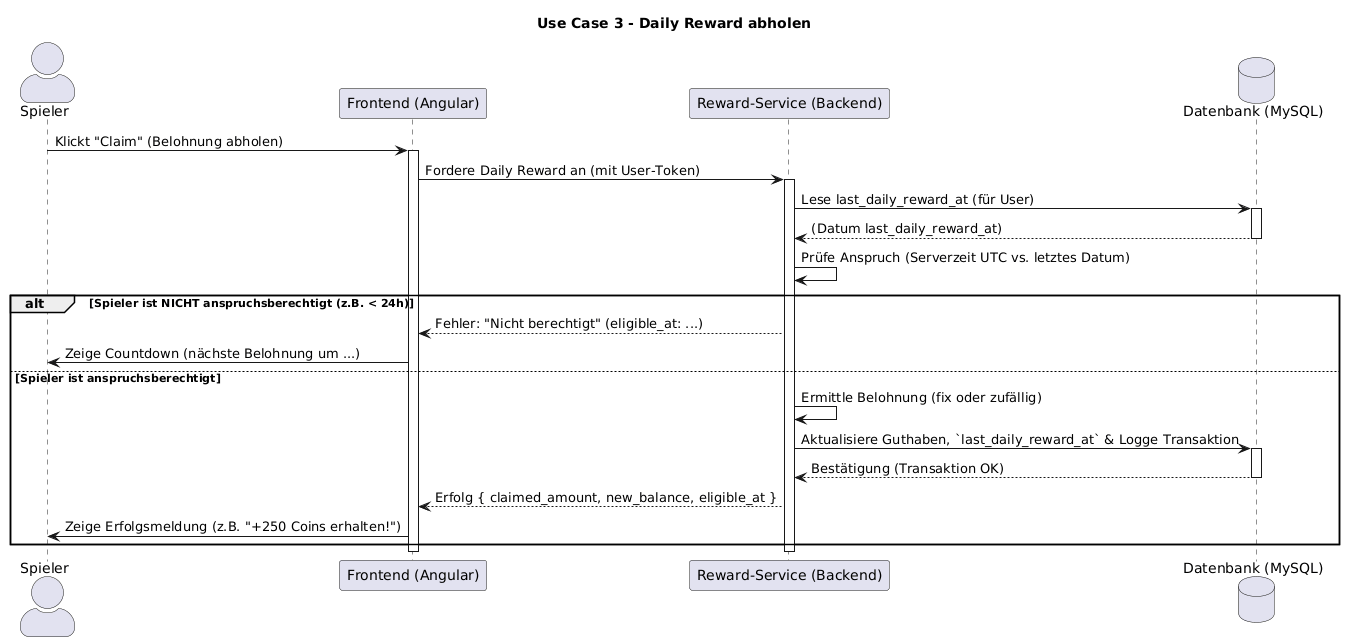

The diagram above was rendered by PlantUML. Its source (embedded in the PNG):
@startuml
' Titel: Sequenzdiagramm für Use Case 3 - Daily Reward abholen
title Use Case 3 - Daily Reward abholen

skinparam sequenceActorStyle awesome

actor "Spieler" as user
participant "Frontend (Angular)" as frontend
participant "Reward-Service (Backend)" as backend
database "Datenbank (MySQL)" as db

user -> frontend: Klickt "Claim" (Belohnung abholen)
activate frontend

frontend -> backend: Fordere Daily Reward an (mit User-Token)
activate backend

backend -> db: Lese last_daily_reward_at (für User)
activate db
db --> backend: (Datum last_daily_reward_at)
deactivate db

backend -> backend: Prüfe Anspruch (Serverzeit UTC vs. letztes Datum)

alt Spieler ist NICHT anspruchsberechtigt (z.B. < 24h)
backend --> frontend: Fehler: "Nicht berechtigt" (eligible_at: ...)
frontend -> user: Zeige Countdown (nächste Belohnung um ...)

else Spieler ist anspruchsberechtigt
backend -> backend: Ermittle Belohnung (fix oder zufällig)

' Atomare Transaktion (gemäß Special Requirements)
backend -> db: Aktualisiere Guthaben, `last_daily_reward_at` & Logge Transaktion
activate db
' 1. UPDATE users SET balance = balance + amount
' 2. UPDATE users SET last_daily_reward_at = nowUTC()
' 3. INSERT INTO wallet_transactions (..., reason='daily_reward')
db --> backend: Bestätigung (Transaktion OK)
deactivate db

backend --> frontend: Erfolg { claimed_amount, new_balance, eligible_at }
frontend -> user: Zeige Erfolgsmeldung (z.B. "+250 Coins erhalten!")


end

deactivate backend
deactivate frontend
@enduml